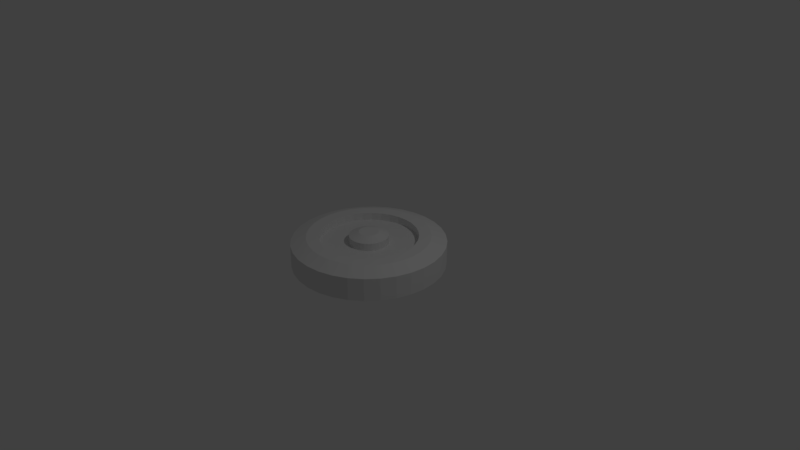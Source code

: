 # Source: mine.blend  (saved by Blender 2.79.0; exported with 4.5.12 LTS)
import bpy
from mathutils import Matrix  # noqa: F401  (used for matrix-valued properties, if any)

bpy.ops.wm.read_factory_settings(use_empty=True)
scene = bpy.context.scene
scene.name = 'Scene'

# ---- collections
col_collection_1 = bpy.data.collections.new('Collection 1'); scene.collection.children.link(col_collection_1)

# ---- world
world_world = bpy.data.worlds.new('World'); scene.world = world_world
world_world.color = (0.05088, 0.05088, 0.05088)
world_world.use_sun_shadow = False
world_world.sun_shadow_jitter_overblur = 0.0
world_world.cycles.sampling_method = 'MANUAL'

# ---- cameras
cam_camera = bpy.data.cameras.new('Camera')
cam_camera.clip_end = 100.0
cam_camera.lens = 35.0
cam_camera.sensor_width = 32.0
cam_camera.sensor_height = 18.0
cam_camera.ortho_scale = 7.314
cam_camera.dof.focus_distance = 0.0
cam_camera.dof.aperture_fstop = 128.0

# ---- lights
light_lamp = bpy.data.lights.new('Lamp', 'POINT')
light_lamp.transmission_factor = 0.0
light_lamp.cutoff_distance = 30.0
light_lamp.energy = 100.0
light_lamp.shadow_buffer_clip_start = 1.001
light_lamp.shadow_soft_size = 0.1
light_lamp.shadow_maximum_resolution = 0.006
light_lamp.use_absolute_resolution = True

# ---- meshes
me_cylinder = bpy.data.meshes.new('Cylinder')
me_cylinder.from_pydata([(0.0, 1.0, -0.1), (0.0, 1.0, 0.2), (0.1951, 0.9808, -0.1), (0.1951, 0.9808, 0.2), (0.3827, 0.9239, -0.1), (0.3827, 0.9239, 0.2), (0.5556, 0.8315, -0.1), (0.5556, 0.8315, 0.2), (0.7071, 0.7071, -0.1), (0.7071, 0.7071, 0.2), (0.8315, 0.5556, -0.1), (0.8315, 0.5556, 0.2), (0.9239, 0.3827, -0.1), (0.9239, 0.3827, 0.2), (0.9808, 0.1951, -0.1), (0.9808, 0.1951, 0.2), (1.0, 7.55e-08, -0.1), (1.0, 7.55e-08, 0.2), (0.9808, -0.1951, -0.1), (0.9808, -0.1951, 0.2), (0.9239, -0.3827, -0.1), (0.9239, -0.3827, 0.2), (0.8315, -0.5556, -0.1), (0.8315, -0.5556, 0.2), (0.7071, -0.7071, -0.1), (0.7071, -0.7071, 0.2), (0.5556, -0.8315, -0.1), (0.5556, -0.8315, 0.2), (0.3827, -0.9239, -0.1), (0.3827, -0.9239, 0.2), (0.1951, -0.9808, -0.1), (0.1951, -0.9808, 0.2), (-3.258e-07, -1.0, -0.1), (-3.258e-07, -1.0, 0.2), (-0.1951, -0.9808, -0.1), (-0.1951, -0.9808, 0.2), (-0.3827, -0.9239, -0.1), (-0.3827, -0.9239, 0.2), (-0.5556, -0.8315, -0.1), (-0.5556, -0.8315, 0.2), (-0.7071, -0.7071, -0.1), (-0.7071, -0.7071, 0.2), (-0.8315, -0.5556, -0.1), (-0.8315, -0.5556, 0.2), (-0.9239, -0.3827, -0.1), (-0.9239, -0.3827, 0.2), (-0.9808, -0.1951, -0.1), (-0.9808, -0.1951, 0.2), (-1.0, 9.656e-07, -0.1), (-1.0, 9.656e-07, 0.2), (-0.9808, 0.1951, -0.1), (-0.9808, 0.1951, 0.2), (-0.9239, 0.3827, -0.1), (-0.9239, 0.3827, 0.2), (-0.8315, 0.5556, -0.1), (-0.8315, 0.5556, 0.2), (-0.7071, 0.7071, -0.1), (-0.7071, 0.7071, 0.2), (-0.5556, 0.8315, -0.1), (-0.5556, 0.8315, 0.2), (-0.3827, 0.9239, -0.1), (-0.3827, 0.9239, 0.2), (-0.1951, 0.9808, -0.1), (-0.1951, 0.9808, 0.2), (0.1561, 0.7846, 0.275), (2.346e-08, 0.8, 0.275), (0.3061, 0.7391, 0.275), (0.4445, 0.6652, 0.275), (0.5657, 0.5657, 0.275), (0.6652, 0.4445, 0.275), (0.7391, 0.3061, 0.275), (0.7846, 0.1561, 0.275), (0.8, 1.174e-07, 0.275), (0.7846, -0.1561, 0.275), (0.7391, -0.3061, 0.275), (0.6652, -0.4445, 0.275), (0.5657, -0.5657, 0.275), (0.4445, -0.6652, 0.275), (0.3061, -0.7391, 0.275), (0.1561, -0.7846, 0.275), (-2.372e-07, -0.8, 0.275), (-0.1561, -0.7846, 0.275), (-0.3061, -0.7391, 0.275), (-0.4445, -0.6652, 0.275), (-0.5657, -0.5657, 0.275), (-0.6652, -0.4445, 0.275), (-0.7391, -0.3061, 0.275), (-0.7846, -0.1561, 0.275), (-0.8, 8.295e-07, 0.275), (-0.7846, 0.1561, 0.275), (-0.7391, 0.3061, 0.275), (-0.6652, 0.4445, 0.275), (-0.5657, 0.5657, 0.275), (-0.4445, 0.6652, 0.275), (-0.3061, 0.7391, 0.275), (-0.1561, 0.7846, 0.275), (0.1249, 0.6277, 0.275), (3.926e-08, 0.64, 0.275), (0.2449, 0.5913, 0.275), (0.3556, 0.5321, 0.275), (0.4525, 0.4525, 0.275), (0.5321, 0.3556, 0.275), (0.5913, 0.2449, 0.275), (0.6277, 0.1249, 0.275), (0.64, 1.491e-07, 0.275), (0.6277, -0.1249, 0.275), (0.5913, -0.2449, 0.275), (0.5321, -0.3556, 0.275), (0.4525, -0.4525, 0.275), (0.3556, -0.5321, 0.275), (0.2449, -0.5913, 0.275), (0.1249, -0.6277, 0.275), (-1.693e-07, -0.64, 0.275), (-0.1249, -0.6277, 0.275), (-0.2449, -0.5913, 0.275), (-0.3556, -0.5321, 0.275), (-0.4525, -0.4525, 0.275), (-0.5321, -0.3556, 0.275), (-0.5913, -0.2449, 0.275), (-0.6277, -0.1249, 0.275), (-0.64, 7.187e-07, 0.275), (-0.6277, 0.1249, 0.275), (-0.5913, 0.2449, 0.275), (-0.5321, 0.3556, 0.275), (-0.4525, 0.4525, 0.275), (-0.3556, 0.5321, 0.275), (-0.2449, 0.5913, 0.275), (-0.1249, 0.6277, 0.275), (0.1249, 0.6277, 0.175), (4.246e-08, 0.64, 0.175), (0.2449, 0.5913, 0.175), (0.3556, 0.5321, 0.175), (0.4525, 0.4525, 0.175), (0.5321, 0.3556, 0.175), (0.5913, 0.2449, 0.175), (0.6277, 0.1249, 0.175), (0.64, 1.491e-07, 0.175), (0.6277, -0.1249, 0.175), (0.5913, -0.2449, 0.175), (0.5321, -0.3556, 0.175), (0.4525, -0.4525, 0.175), (0.3556, -0.5321, 0.175), (0.2449, -0.5913, 0.175), (0.1249, -0.6277, 0.175), (-1.661e-07, -0.64, 0.175), (-0.1249, -0.6277, 0.175), (-0.2449, -0.5913, 0.175), (-0.3556, -0.5321, 0.175), (-0.4525, -0.4525, 0.175), (-0.5321, -0.3556, 0.175), (-0.5913, -0.2449, 0.175), (-0.6277, -0.1249, 0.175), (-0.64, 7.187e-07, 0.175), (-0.6277, 0.1249, 0.175), (-0.5913, 0.2449, 0.175), (-0.5321, 0.3556, 0.175), (-0.4525, 0.4525, 0.175), (-0.3556, 0.5321, 0.175), (-0.2449, 0.5913, 0.175), (-0.1249, 0.6277, 0.175), (0.04994, 0.2511, 0.175), (7.971e-08, 0.256, 0.175), (0.09797, 0.2365, 0.175), (0.1422, 0.2129, 0.175), (0.181, 0.181, 0.175), (0.2129, 0.1422, 0.175), (0.2365, 0.09797, 0.175), (0.2511, 0.04994, 0.175), (0.256, 2.474e-07, 0.175), (0.2511, -0.04994, 0.175), (0.2365, -0.09797, 0.175), (0.2129, -0.1422, 0.175), (0.181, -0.181, 0.175), (0.1422, -0.2129, 0.175), (0.09797, -0.2365, 0.175), (0.04994, -0.2511, 0.175), (-3.705e-09, -0.256, 0.175), (-0.04994, -0.2511, 0.175), (-0.09797, -0.2365, 0.175), (-0.1422, -0.2129, 0.175), (-0.181, -0.181, 0.175), (-0.2129, -0.1422, 0.175), (-0.2365, -0.09797, 0.175), (-0.2511, -0.04994, 0.175), (-0.256, 4.752e-07, 0.175), (-0.2511, 0.04994, 0.175), (-0.2365, 0.09797, 0.175), (-0.2129, 0.1422, 0.175), (-0.181, 0.181, 0.175), (-0.1422, 0.2129, 0.175), (-0.09797, 0.2365, 0.175), (-0.04994, 0.2511, 0.175), (0.04994, 0.2511, 0.275), (8.79e-08, 0.256, 0.275), (0.09797, 0.2365, 0.275), (0.1422, 0.2129, 0.275), (0.181, 0.181, 0.275), (0.2129, 0.1422, 0.275), (0.2365, 0.09797, 0.275), (0.2511, 0.04994, 0.275), (0.256, 2.474e-07, 0.275), (0.2511, -0.04994, 0.275), (0.2365, -0.09797, 0.275), (0.2129, -0.1422, 0.275), (0.181, -0.181, 0.275), (0.1422, -0.2129, 0.275), (0.09797, -0.2365, 0.275), (0.04994, -0.2511, 0.275), (4.49e-09, -0.256, 0.275), (-0.04994, -0.2511, 0.275), (-0.09797, -0.2365, 0.275), (-0.1422, -0.2129, 0.275), (-0.181, -0.181, 0.275), (-0.2129, -0.1422, 0.275), (-0.2365, -0.09797, 0.275), (-0.2511, -0.04994, 0.275), (-0.256, 4.752e-07, 0.275), (-0.2511, 0.04994, 0.275), (-0.2365, 0.09797, 0.275), (-0.2129, 0.1422, 0.275), (-0.181, 0.181, 0.275), (-0.1422, 0.2129, 0.275), (-0.09797, 0.2365, 0.275), (-0.04994, 0.2511, 0.275), (0.02497, 0.1255, 0.325), (9.506e-08, 0.128, 0.325), (0.04898, 0.1183, 0.325), (0.07111, 0.1064, 0.325), (0.09051, 0.09051, 0.325), (0.1064, 0.07111, 0.325), (0.1183, 0.04898, 0.325), (0.1255, 0.02497, 0.325), (0.128, 2.76e-07, 0.325), (0.1255, -0.02497, 0.325), (0.1183, -0.04898, 0.325), (0.1064, -0.07111, 0.325), (0.09051, -0.09051, 0.325), (0.07111, -0.1064, 0.325), (0.04898, -0.1183, 0.325), (0.02497, -0.1255, 0.325), (5.335e-08, -0.128, 0.325), (-0.02497, -0.1255, 0.325), (-0.04898, -0.1183, 0.325), (-0.07111, -0.1064, 0.325), (-0.09051, -0.09051, 0.325), (-0.1064, -0.07111, 0.325), (-0.1183, -0.04898, 0.325), (-0.1255, -0.02497, 0.325), (-0.128, 3.899e-07, 0.325), (-0.1255, 0.02497, 0.325), (-0.1183, 0.04898, 0.325), (-0.1064, 0.07111, 0.325), (-0.09051, 0.09051, 0.325), (-0.07111, 0.1064, 0.325), (-0.04898, 0.1183, 0.325), (-0.02497, 0.1255, 0.325), (1.781e-08, 0.85, -0.1), (0.1658, 0.8337, -0.1), (0.3253, 0.7853, -0.1), (0.4722, 0.7067, -0.1), (0.601, 0.601, -0.1), (0.7067, 0.4722, -0.1), (0.7853, 0.3253, -0.1), (0.8337, 0.1658, -0.1), (0.85, 1.069e-07, -0.1), (0.8337, -0.1658, -0.1), (0.7853, -0.3253, -0.1), (0.7067, -0.4722, -0.1), (0.601, -0.601, -0.1), (0.4722, -0.7067, -0.1), (0.3253, -0.7853, -0.1), (0.1658, -0.8337, -0.1), (-2.592e-07, -0.85, -0.1), (-0.1658, -0.8337, -0.1), (-0.3253, -0.7853, -0.1), (-0.4722, -0.7067, -0.1), (-0.601, -0.601, -0.1), (-0.7067, -0.4722, -0.1), (-0.7853, -0.3253, -0.1), (-0.8337, -0.1658, -0.1), (-0.85, 8.635e-07, -0.1), (-0.8337, 0.1658, -0.1), (-0.7853, 0.3253, -0.1), (-0.7067, 0.4722, -0.1), (-0.601, 0.601, -0.1), (-0.4722, 0.7067, -0.1), (-0.3253, 0.7853, -0.1), (-0.1658, 0.8337, -0.1), (1.87e-08, 0.85, 7.451e-09), (0.1658, 0.8337, 7.451e-09), (0.3253, 0.7853, 7.451e-09), (0.4722, 0.7067, 7.451e-09), (0.601, 0.601, 7.451e-09), (0.7067, 0.4722, 7.451e-09), (0.7853, 0.3253, 7.451e-09), (0.8337, 0.1658, 7.451e-09), (0.85, 1.069e-07, 7.451e-09), (0.8337, -0.1658, 7.451e-09), (0.7853, -0.3253, 7.451e-09), (0.7067, -0.4722, 7.451e-09), (0.601, -0.601, 7.451e-09), (0.4722, -0.7067, 7.451e-09), (0.3253, -0.7853, 7.451e-09), (0.1658, -0.8337, 7.451e-09), (-2.583e-07, -0.85, 7.451e-09), (-0.1658, -0.8337, 7.451e-09), (-0.3253, -0.7853, 7.451e-09), (-0.4722, -0.7067, 7.451e-09), (-0.601, -0.601, 7.451e-09), (-0.7067, -0.4722, 7.451e-09), (-0.7853, -0.3253, 7.451e-09), (-0.8337, -0.1658, 7.451e-09), (-0.85, 8.635e-07, 7.451e-09), (-0.8337, 0.1658, 7.451e-09), (-0.7853, 0.3253, 7.451e-09), (-0.7067, 0.4722, 7.451e-09), (-0.601, 0.601, 7.451e-09), (-0.4722, 0.7067, 7.451e-09), (-0.3253, 0.7853, 7.451e-09), (-0.1658, 0.8337, 7.451e-09)], [], [(0, 1, 3, 2), (2, 3, 5, 4), (4, 5, 7, 6), (6, 7, 9, 8), (8, 9, 11, 10), (10, 11, 13, 12), (12, 13, 15, 14), (14, 15, 17, 16), (16, 17, 19, 18), (18, 19, 21, 20), (20, 21, 23, 22), (22, 23, 25, 24), (24, 25, 27, 26), (26, 27, 29, 28), (28, 29, 31, 30), (30, 31, 33, 32), (32, 33, 35, 34), (34, 35, 37, 36), (36, 37, 39, 38), (38, 39, 41, 40), (40, 41, 43, 42), (42, 43, 45, 44), (44, 45, 47, 46), (46, 47, 49, 48), (48, 49, 51, 50), (50, 51, 53, 52), (52, 53, 55, 54), (54, 55, 57, 56), (56, 57, 59, 58), (58, 59, 61, 60), (57, 55, 91, 92), (60, 61, 63, 62), (62, 63, 1, 0), (10, 12, 262, 261), (79, 78, 110, 111), (13, 11, 69, 70), (31, 29, 78, 79), (49, 47, 87, 88), (5, 3, 64, 66), (23, 21, 74, 75), (41, 39, 83, 84), (59, 57, 92, 93), (15, 13, 70, 71), (33, 31, 79, 80), (51, 49, 88, 89), (7, 5, 66, 67), (25, 23, 75, 76), (43, 41, 84, 85), (61, 59, 93, 94), (17, 15, 71, 72), (35, 33, 80, 81), (53, 51, 89, 90), (9, 7, 67, 68), (27, 25, 76, 77), (45, 43, 85, 86), (63, 61, 94, 95), (19, 17, 72, 73), (37, 35, 81, 82), (55, 53, 90, 91), (11, 9, 68, 69), (29, 27, 77, 78), (47, 45, 86, 87), (3, 1, 65, 64), (1, 63, 95, 65), (21, 19, 73, 74), (39, 37, 82, 83), (114, 113, 145, 146), (66, 64, 96, 98), (93, 92, 124, 125), (80, 79, 111, 112), (67, 66, 98, 99), (94, 93, 125, 126), (81, 80, 112, 113), (68, 67, 99, 100), (95, 94, 126, 127), (82, 81, 113, 114), (69, 68, 100, 101), (65, 95, 127, 97), (83, 82, 114, 115), (70, 69, 101, 102), (84, 83, 115, 116), (71, 70, 102, 103), (85, 84, 116, 117), (72, 71, 103, 104), (86, 85, 117, 118), (73, 72, 104, 105), (87, 86, 118, 119), (74, 73, 105, 106), (88, 87, 119, 120), (75, 74, 106, 107), (89, 88, 120, 121), (76, 75, 107, 108), (90, 89, 121, 122), (77, 76, 108, 109), (91, 90, 122, 123), (78, 77, 109, 110), (64, 65, 97, 96), (92, 91, 123, 124), (149, 148, 180, 181), (101, 100, 132, 133), (97, 127, 159, 129), (115, 114, 146, 147), (102, 101, 133, 134), (116, 115, 147, 148), (103, 102, 134, 135), (117, 116, 148, 149), (104, 103, 135, 136), (118, 117, 149, 150), (105, 104, 136, 137), (119, 118, 150, 151), (106, 105, 137, 138), (120, 119, 151, 152), (107, 106, 138, 139), (121, 120, 152, 153), (108, 107, 139, 140), (122, 121, 153, 154), (109, 108, 140, 141), (123, 122, 154, 155), (110, 109, 141, 142), (96, 97, 129, 128), (124, 123, 155, 156), (111, 110, 142, 143), (98, 96, 128, 130), (125, 124, 156, 157), (112, 111, 143, 144), (99, 98, 130, 131), (126, 125, 157, 158), (113, 112, 144, 145), (100, 99, 131, 132), (127, 126, 158, 159), (184, 183, 215, 216), (136, 135, 167, 168), (150, 149, 181, 182), (137, 136, 168, 169), (151, 150, 182, 183), (138, 137, 169, 170), (152, 151, 183, 184), (139, 138, 170, 171), (153, 152, 184, 185), (140, 139, 171, 172), (154, 153, 185, 186), (141, 140, 172, 173), (155, 154, 186, 187), (142, 141, 173, 174), (128, 129, 161, 160), (156, 155, 187, 188), (143, 142, 174, 175), (130, 128, 160, 162), (157, 156, 188, 189), (144, 143, 175, 176), (131, 130, 162, 163), (158, 157, 189, 190), (145, 144, 176, 177), (132, 131, 163, 164), (159, 158, 190, 191), (146, 145, 177, 178), (133, 132, 164, 165), (129, 159, 191, 161), (147, 146, 178, 179), (134, 133, 165, 166), (148, 147, 179, 180), (135, 134, 166, 167), (219, 218, 250, 251), (171, 170, 202, 203), (185, 184, 216, 217), (172, 171, 203, 204), (186, 185, 217, 218), (173, 172, 204, 205), (187, 186, 218, 219), (174, 173, 205, 206), (160, 161, 193, 192), (188, 187, 219, 220), (175, 174, 206, 207), (162, 160, 192, 194), (189, 188, 220, 221), (176, 175, 207, 208), (163, 162, 194, 195), (190, 189, 221, 222), (177, 176, 208, 209), (164, 163, 195, 196), (191, 190, 222, 223), (178, 177, 209, 210), (165, 164, 196, 197), (161, 191, 223, 193), (179, 178, 210, 211), (166, 165, 197, 198), (180, 179, 211, 212), (167, 166, 198, 199), (181, 180, 212, 213), (168, 167, 199, 200), (182, 181, 213, 214), (169, 168, 200, 201), (183, 182, 214, 215), (170, 169, 201, 202), (224, 225, 255, 254, 253, 252, 251, 250, 249, 248, 247, 246, 245, 244, 243, 242, 241, 240, 239, 238, 237, 236, 235, 234, 233, 232, 231, 230, 229, 228, 227, 226), (206, 205, 237, 238), (192, 193, 225, 224), (220, 219, 251, 252), (207, 206, 238, 239), (194, 192, 224, 226), (221, 220, 252, 253), (208, 207, 239, 240), (195, 194, 226, 227), (222, 221, 253, 254), (209, 208, 240, 241), (196, 195, 227, 228), (223, 222, 254, 255), (210, 209, 241, 242), (197, 196, 228, 229), (193, 223, 255, 225), (211, 210, 242, 243), (198, 197, 229, 230), (212, 211, 243, 244), (199, 198, 230, 231), (213, 212, 244, 245), (200, 199, 231, 232), (214, 213, 245, 246), (201, 200, 232, 233), (215, 214, 246, 247), (202, 201, 233, 234), (216, 215, 247, 248), (203, 202, 234, 235), (217, 216, 248, 249), (204, 203, 235, 236), (218, 217, 249, 250), (205, 204, 236, 237), (261, 262, 294, 293), (28, 30, 271, 270), (46, 48, 280, 279), (2, 4, 258, 257), (20, 22, 267, 266), (38, 40, 276, 275), (56, 58, 285, 284), (12, 14, 263, 262), (30, 32, 272, 271), (48, 50, 281, 280), (4, 6, 259, 258), (22, 24, 268, 267), (40, 42, 277, 276), (58, 60, 286, 285), (14, 16, 264, 263), (32, 34, 273, 272), (50, 52, 282, 281), (6, 8, 260, 259), (24, 26, 269, 268), (42, 44, 278, 277), (60, 62, 287, 286), (16, 18, 265, 264), (34, 36, 274, 273), (52, 54, 283, 282), (8, 10, 261, 260), (26, 28, 270, 269), (44, 46, 279, 278), (0, 2, 257, 256), (62, 0, 256, 287), (18, 20, 266, 265), (36, 38, 275, 274), (54, 56, 284, 283), (288, 289, 290, 291, 292, 293, 294, 295, 296, 297, 298, 299, 300, 301, 302, 303, 304, 305, 306, 307, 308, 309, 310, 311, 312, 313, 314, 315, 316, 317, 318, 319), (275, 276, 308, 307), (262, 263, 295, 294), (276, 277, 309, 308), (263, 264, 296, 295), (277, 278, 310, 309), (264, 265, 297, 296), (278, 279, 311, 310), (265, 266, 298, 297), (279, 280, 312, 311), (266, 267, 299, 298), (280, 281, 313, 312), (267, 268, 300, 299), (281, 282, 314, 313), (268, 269, 301, 300), (282, 283, 315, 314), (269, 270, 302, 301), (256, 257, 289, 288), (283, 284, 316, 315), (270, 271, 303, 302), (257, 258, 290, 289), (284, 285, 317, 316), (271, 272, 304, 303), (258, 259, 291, 290), (285, 286, 318, 317), (272, 273, 305, 304), (259, 260, 292, 291), (286, 287, 319, 318), (273, 274, 306, 305), (260, 261, 293, 292), (287, 256, 288, 319), (274, 275, 307, 306)])
me_cylinder.use_remesh_preserve_volume = False
me_cylinder.use_remesh_preserve_attributes = False
me_cylinder.use_mirror_vertex_groups = False
me_cylinder.update()

# ---- objects
ob_cylinder = bpy.data.objects.new('Cylinder', me_cylinder)
ob_lamp = bpy.data.objects.new('Lamp', light_lamp)
ob_camera = bpy.data.objects.new('Camera', cam_camera)

# ---- transforms, parenting, visibility, modifiers, constraints
ob_cylinder.location = (0.0, 0.0, 0.0)
ob_cylinder.lineart.crease_threshold = 0.0
ob_lamp.location = (4.076, 1.005, 5.904)
ob_lamp.rotation_euler = (0.6503, 0.05522, 1.866)
ob_lamp.lock_rotations_4d = False
ob_lamp.empty_display_type = 'ARROWS'
ob_lamp.color = (0.0, 0.0, 0.0, 0.0)
ob_lamp.lineart.crease_threshold = 0.0
ob_camera.location = (7.481, -6.508, 5.344)
ob_camera.rotation_euler = (1.109, 0.0, 0.8149)
ob_camera.lock_rotations_4d = False
ob_camera.empty_display_type = 'ARROWS'
ob_camera.color = (0.0, 0.0, 0.0, 0.0)
ob_camera.display_type = 'WIRE'
ob_camera.lineart.crease_threshold = 0.0

# ---- collection membership
col_collection_1.objects.link(ob_cylinder)
col_collection_1.objects.link(ob_lamp)
col_collection_1.objects.link(ob_camera)

# ---- scene / render settings (as saved in the file)
scene.camera = ob_camera
scene.frame_start = 1; scene.frame_end = 250; scene.frame_set(1)
scene.render.engine = 'BLENDER_EEVEE_NEXT'
scene.render.resolution_percentage = 50
scene.render.dither_intensity = 0.0
scene.cycles.use_denoising = False
scene.cycles.samples = 128
scene.cycles.sampling_pattern = 'TABULATED_SOBOL'
scene.cycles.use_adaptive_sampling = False
scene.cycles.use_light_tree = False
scene.cycles.blur_glossy = 0.0
scene.cycles.sample_clamp_indirect = 0.0
scene.view_settings.view_transform = 'Standard'
bpy.context.view_layer.update()
